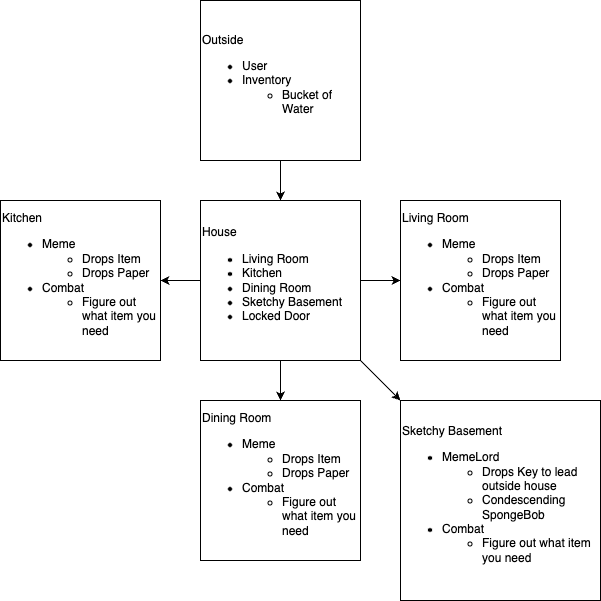

The diagram above was exported from draw.io. Its source (the exported page's mxGraphModel, read from the mxfile embedded in the PNG):
<mxGraphModel dx="1398" dy="559" grid="1" gridSize="10" guides="1" tooltips="1" connect="1" arrows="1" fold="1" page="1" pageScale="1" pageWidth="850" pageHeight="1100" math="0" shadow="0">
  <root>
    <mxCell id="0" />
    <mxCell id="1" parent="0" />
    <mxCell id="r8tHBVeOd64JRGCYcZ07-11" value="" style="edgeStyle=orthogonalEdgeStyle;rounded=0;orthogonalLoop=1;jettySize=auto;html=1;" edge="1" parent="1" source="r8tHBVeOd64JRGCYcZ07-1" target="r8tHBVeOd64JRGCYcZ07-3">
      <mxGeometry relative="1" as="geometry" />
    </mxCell>
    <mxCell id="r8tHBVeOd64JRGCYcZ07-12" value="" style="edgeStyle=orthogonalEdgeStyle;rounded=0;orthogonalLoop=1;jettySize=auto;html=1;" edge="1" parent="1" source="r8tHBVeOd64JRGCYcZ07-1" target="r8tHBVeOd64JRGCYcZ07-8">
      <mxGeometry relative="1" as="geometry" />
    </mxCell>
    <mxCell id="r8tHBVeOd64JRGCYcZ07-13" value="" style="edgeStyle=orthogonalEdgeStyle;rounded=0;orthogonalLoop=1;jettySize=auto;html=1;" edge="1" parent="1" source="r8tHBVeOd64JRGCYcZ07-1" target="r8tHBVeOd64JRGCYcZ07-7">
      <mxGeometry relative="1" as="geometry" />
    </mxCell>
    <mxCell id="r8tHBVeOd64JRGCYcZ07-14" style="edgeStyle=none;rounded=0;orthogonalLoop=1;jettySize=auto;html=1;exitX=1;exitY=1;exitDx=0;exitDy=0;entryX=0;entryY=0;entryDx=0;entryDy=0;" edge="1" parent="1" source="r8tHBVeOd64JRGCYcZ07-1" target="r8tHBVeOd64JRGCYcZ07-9">
      <mxGeometry relative="1" as="geometry" />
    </mxCell>
    <mxCell id="r8tHBVeOd64JRGCYcZ07-1" value="House&lt;br&gt;&lt;ul&gt;&lt;li&gt;Living Room&lt;/li&gt;&lt;li&gt;Kitchen&lt;/li&gt;&lt;li&gt;Dining Room&lt;/li&gt;&lt;li&gt;Sketchy Basement&lt;/li&gt;&lt;li&gt;Locked Door&lt;/li&gt;&lt;/ul&gt;" style="whiteSpace=wrap;html=1;aspect=fixed;align=left;" vertex="1" parent="1">
      <mxGeometry x="320" y="240" width="160" height="160" as="geometry" />
    </mxCell>
    <mxCell id="r8tHBVeOd64JRGCYcZ07-10" value="" style="edgeStyle=orthogonalEdgeStyle;rounded=0;orthogonalLoop=1;jettySize=auto;html=1;" edge="1" parent="1" source="r8tHBVeOd64JRGCYcZ07-2" target="r8tHBVeOd64JRGCYcZ07-1">
      <mxGeometry relative="1" as="geometry" />
    </mxCell>
    <mxCell id="r8tHBVeOd64JRGCYcZ07-2" value="Outside&lt;br&gt;&lt;ul&gt;&lt;li&gt;User&lt;/li&gt;&lt;li&gt;Inventory&lt;/li&gt;&lt;ul&gt;&lt;li&gt;Bucket of Water&lt;/li&gt;&lt;/ul&gt;&lt;/ul&gt;" style="whiteSpace=wrap;html=1;aspect=fixed;align=left;" vertex="1" parent="1">
      <mxGeometry x="320" y="40" width="160" height="160" as="geometry" />
    </mxCell>
    <mxCell id="r8tHBVeOd64JRGCYcZ07-3" value="Living Room&lt;br&gt;&lt;ul&gt;&lt;li&gt;Meme&lt;/li&gt;&lt;ul&gt;&lt;li&gt;Drops Item&lt;/li&gt;&lt;li&gt;Drops Paper&lt;/li&gt;&lt;/ul&gt;&lt;li&gt;Combat&lt;/li&gt;&lt;ul&gt;&lt;li&gt;Figure out what item you need&lt;/li&gt;&lt;/ul&gt;&lt;/ul&gt;" style="whiteSpace=wrap;html=1;aspect=fixed;align=left;" vertex="1" parent="1">
      <mxGeometry x="520" y="240" width="160" height="160" as="geometry" />
    </mxCell>
    <mxCell id="r8tHBVeOd64JRGCYcZ07-7" value="Dining Room&lt;br&gt;&lt;ul&gt;&lt;li&gt;Meme&lt;/li&gt;&lt;ul&gt;&lt;li&gt;Drops Item&lt;/li&gt;&lt;li&gt;Drops Paper&lt;/li&gt;&lt;/ul&gt;&lt;li&gt;Combat&lt;/li&gt;&lt;ul&gt;&lt;li&gt;Figure out what item you need&lt;/li&gt;&lt;/ul&gt;&lt;/ul&gt;" style="whiteSpace=wrap;html=1;aspect=fixed;align=left;" vertex="1" parent="1">
      <mxGeometry x="320" y="440" width="160" height="160" as="geometry" />
    </mxCell>
    <mxCell id="r8tHBVeOd64JRGCYcZ07-8" value="Kitchen&lt;br&gt;&lt;ul&gt;&lt;li&gt;Meme&lt;/li&gt;&lt;ul&gt;&lt;li&gt;Drops Item&lt;/li&gt;&lt;li&gt;Drops Paper&lt;/li&gt;&lt;/ul&gt;&lt;li&gt;Combat&lt;/li&gt;&lt;ul&gt;&lt;li&gt;Figure out what item you need&lt;/li&gt;&lt;/ul&gt;&lt;/ul&gt;" style="whiteSpace=wrap;html=1;aspect=fixed;align=left;" vertex="1" parent="1">
      <mxGeometry x="120" y="240" width="160" height="160" as="geometry" />
    </mxCell>
    <mxCell id="r8tHBVeOd64JRGCYcZ07-9" value="Sketchy Basement&lt;br&gt;&lt;ul&gt;&lt;li&gt;MemeLord&lt;/li&gt;&lt;ul&gt;&lt;li&gt;Drops Key to lead outside house&lt;/li&gt;&lt;li&gt;Condescending SpongeBob&lt;/li&gt;&lt;/ul&gt;&lt;li&gt;Combat&lt;/li&gt;&lt;ul&gt;&lt;li&gt;Figure out what item you need&lt;/li&gt;&lt;/ul&gt;&lt;/ul&gt;" style="whiteSpace=wrap;html=1;aspect=fixed;align=left;" vertex="1" parent="1">
      <mxGeometry x="520" y="440" width="200" height="200" as="geometry" />
    </mxCell>
  </root>
</mxGraphModel>